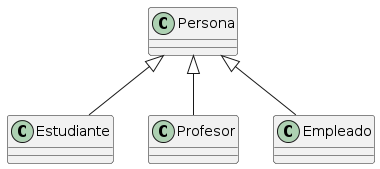

The diagram above was rendered by PlantUML. Its source (embedded in the PNG):
@startuml
Persona <|-- Estudiante
Persona <|-- Profesor
Persona <|-- Empleado
@enduml